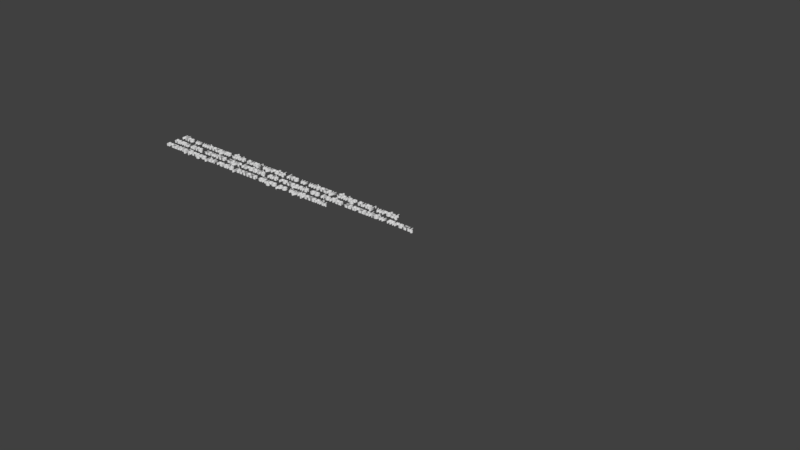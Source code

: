 # Source: Tekst-KtoWWiecznym_.blend  (saved by Blender 2.79.0; exported with 4.5.12 LTS)
import bpy
from mathutils import Matrix  # noqa: F401  (used for matrix-valued properties, if any)

bpy.ops.wm.read_factory_settings(use_empty=True)
scene = bpy.context.scene
scene.name = 'Scene'

# ---- collections
col_collection_1 = bpy.data.collections.new('Collection 1'); scene.collection.children.link(col_collection_1)

# ---- world
world_world = bpy.data.worlds.new('World'); scene.world = world_world
world_world.color = (0.05088, 0.05088, 0.05088)
world_world.use_sun_shadow = False
world_world.sun_shadow_jitter_overblur = 0.0
world_world.cycles.sampling_method = 'MANUAL'

# ---- curves / text
txt_text = bpy.data.curves.new('Text', 'FONT')
txt_text.dimensions = '2D'
txt_text.body = 'Kto w wiecznym śnie tutaj wyrósł, kto w wieczny śnieg tutaj wrósł,\ntemu lato, zawsze zbyt krótkie, nie rozepnie do końca zatrzasków mrozu,\ntrzaskającego jak radio jeszcze długo po wyłączeniu.'
txt_text.use_path_clamp = True
txt_text.bevel_resolution = 0
txt_text.extrude = 0.1

# ---- objects
ob_text = bpy.data.objects.new('Text', txt_text)

# ---- transforms, parenting, visibility, modifiers, constraints
ob_text.location = (0.0, 0.0, 0.0)
ob_text.lineart.crease_threshold = 0.0

# ---- collection membership
col_collection_1.objects.link(ob_text)

# ---- scene / render settings (as saved in the file)
scene.frame_start = 1; scene.frame_end = 250; scene.frame_set(1)
scene.render.engine = 'BLENDER_EEVEE_NEXT'
scene.render.resolution_percentage = 50
scene.render.dither_intensity = 0.0
scene.cycles.use_denoising = False
scene.cycles.samples = 128
scene.cycles.sampling_pattern = 'TABULATED_SOBOL'
scene.cycles.use_adaptive_sampling = False
scene.cycles.use_light_tree = False
scene.cycles.blur_glossy = 0.0
scene.cycles.sample_clamp_indirect = 0.0
scene.view_settings.view_transform = 'Standard'
bpy.context.view_layer.update()

# ---- added for rendering (the .blend has no active camera and no usable light): camera, sun
cam_auto = bpy.data.cameras.new('AutoCamera')
cam_auto.lens = 50.0
cam_auto.sensor_width = 36.0
cam_auto.clip_end = 1000.0
ob_auto_camera = bpy.data.objects.new('AutoCamera', cam_auto)
scene.collection.objects.link(ob_auto_camera)
ob_auto_camera.location = (80.9382, -63.7559, 42.0506)
ob_auto_camera.rotation_euler = (1.09748, -7.21219e-08, 0.694738)
scene.camera = ob_auto_camera
light_auto_sun = bpy.data.lights.new('AutoSun', 'SUN')
light_auto_sun.energy = 3.0
light_auto_sun.angle = 0.0523599
ob_auto_sun = bpy.data.objects.new('AutoSun', light_auto_sun)
scene.collection.objects.link(ob_auto_sun)
ob_auto_sun.rotation_euler = (0.872665, 0.174533, 0.523599)
bpy.context.view_layer.update()
